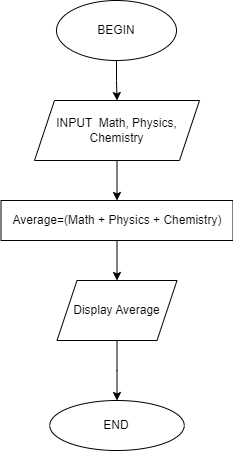

The diagram above was exported from draw.io. Its source (the exported page's mxGraphModel, read from the mxfile embedded in the PNG):
<mxGraphModel dx="556" dy="614" grid="1" gridSize="10" guides="1" tooltips="1" connect="1" arrows="1" fold="1" page="1" pageScale="1" pageWidth="850" pageHeight="1100" math="0" shadow="0">
  <root>
    <mxCell id="0" />
    <mxCell id="1" parent="0" />
    <mxCell id="DX9qp-agC7qD51rom2Uk-6" style="edgeStyle=orthogonalEdgeStyle;rounded=0;orthogonalLoop=1;jettySize=auto;html=1;exitX=0.5;exitY=1;exitDx=0;exitDy=0;entryX=0.5;entryY=0;entryDx=0;entryDy=0;" edge="1" parent="1" source="DX9qp-agC7qD51rom2Uk-1" target="DX9qp-agC7qD51rom2Uk-5">
      <mxGeometry relative="1" as="geometry" />
    </mxCell>
    <mxCell id="DX9qp-agC7qD51rom2Uk-1" value="" style="ellipse;whiteSpace=wrap;html=1;" vertex="1" parent="1">
      <mxGeometry x="365" y="40" width="120" height="60" as="geometry" />
    </mxCell>
    <mxCell id="DX9qp-agC7qD51rom2Uk-2" value="BEGIN" style="text;html=1;strokeColor=none;fillColor=none;align=center;verticalAlign=middle;whiteSpace=wrap;rounded=0;" vertex="1" parent="1">
      <mxGeometry x="395" y="55" width="60" height="30" as="geometry" />
    </mxCell>
    <mxCell id="DX9qp-agC7qD51rom2Uk-11" value="" style="edgeStyle=orthogonalEdgeStyle;rounded=0;orthogonalLoop=1;jettySize=auto;html=1;" edge="1" parent="1" source="DX9qp-agC7qD51rom2Uk-5" target="DX9qp-agC7qD51rom2Uk-10">
      <mxGeometry relative="1" as="geometry" />
    </mxCell>
    <mxCell id="DX9qp-agC7qD51rom2Uk-5" value="" style="shape=parallelogram;perimeter=parallelogramPerimeter;whiteSpace=wrap;html=1;fixedSize=1;" vertex="1" parent="1">
      <mxGeometry x="343" y="140" width="165" height="60" as="geometry" />
    </mxCell>
    <mxCell id="DX9qp-agC7qD51rom2Uk-7" value="INPUT&amp;nbsp; Math, Physics, Chemistry" style="text;html=1;strokeColor=none;fillColor=none;align=center;verticalAlign=middle;whiteSpace=wrap;rounded=0;" vertex="1" parent="1">
      <mxGeometry x="363" y="155" width="125" height="30" as="geometry" />
    </mxCell>
    <mxCell id="DX9qp-agC7qD51rom2Uk-18" style="edgeStyle=orthogonalEdgeStyle;rounded=0;orthogonalLoop=1;jettySize=auto;html=1;entryX=0.5;entryY=0;entryDx=0;entryDy=0;" edge="1" parent="1" source="DX9qp-agC7qD51rom2Uk-10" target="DX9qp-agC7qD51rom2Uk-14">
      <mxGeometry relative="1" as="geometry" />
    </mxCell>
    <mxCell id="DX9qp-agC7qD51rom2Uk-10" value="" style="whiteSpace=wrap;html=1;" vertex="1" parent="1">
      <mxGeometry x="309.5" y="240" width="232" height="40" as="geometry" />
    </mxCell>
    <mxCell id="DX9qp-agC7qD51rom2Uk-12" value="Average=(Math + Physics + Chemistry)" style="text;html=1;strokeColor=none;fillColor=none;align=center;verticalAlign=middle;whiteSpace=wrap;rounded=0;" vertex="1" parent="1">
      <mxGeometry x="315.5" y="245" width="220" height="30" as="geometry" />
    </mxCell>
    <mxCell id="DX9qp-agC7qD51rom2Uk-21" value="" style="edgeStyle=orthogonalEdgeStyle;rounded=0;orthogonalLoop=1;jettySize=auto;html=1;" edge="1" parent="1" source="DX9qp-agC7qD51rom2Uk-14" target="DX9qp-agC7qD51rom2Uk-19">
      <mxGeometry relative="1" as="geometry" />
    </mxCell>
    <mxCell id="DX9qp-agC7qD51rom2Uk-14" value="" style="shape=parallelogram;perimeter=parallelogramPerimeter;whiteSpace=wrap;html=1;fixedSize=1;" vertex="1" parent="1">
      <mxGeometry x="365.5" y="320" width="120" height="60" as="geometry" />
    </mxCell>
    <mxCell id="DX9qp-agC7qD51rom2Uk-17" value="Display Average" style="text;html=1;strokeColor=none;fillColor=none;align=center;verticalAlign=middle;whiteSpace=wrap;rounded=0;" vertex="1" parent="1">
      <mxGeometry x="373" y="335" width="105" height="30" as="geometry" />
    </mxCell>
    <mxCell id="DX9qp-agC7qD51rom2Uk-19" value="" style="ellipse;whiteSpace=wrap;html=1;" vertex="1" parent="1">
      <mxGeometry x="358.25" y="440" width="134.5" height="50" as="geometry" />
    </mxCell>
    <mxCell id="DX9qp-agC7qD51rom2Uk-22" value="END" style="text;html=1;strokeColor=none;fillColor=none;align=center;verticalAlign=middle;whiteSpace=wrap;rounded=0;" vertex="1" parent="1">
      <mxGeometry x="395" y="450" width="60" height="30" as="geometry" />
    </mxCell>
  </root>
</mxGraphModel>